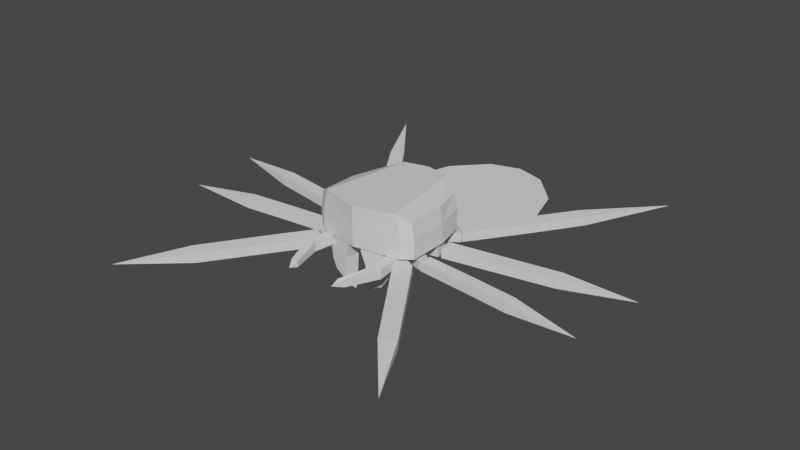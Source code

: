 # Source: JumpingSpider.blend  (saved by Blender 3.6.13; exported with 4.5.12 LTS)
import bpy
from mathutils import Matrix  # noqa: F401  (used for matrix-valued properties, if any)

bpy.ops.wm.read_factory_settings(use_empty=True)
scene = bpy.context.scene
scene.name = 'Scene'

# ---- collections
col_collection = bpy.data.collections.new('Collection'); scene.collection.children.link(col_collection)

# ---- materials (node trees are filled in below, after node groups)
mat_material = bpy.data.materials.new('Material')
mat_material.alpha_threshold = 0.0
mat_material.use_transparent_shadow = False
mat_material.roughness = 0.5
mat_material.line_color = (0.0, 0.0, 0.0, 1.0)

# ---- material node trees
mat_material.use_nodes = True; mat_material.node_tree.nodes.clear()
_N = mat_material.node_tree.nodes; _L = mat_material.node_tree.links
n0 = _N.new('ShaderNodeOutputMaterial'); n0.name = 'Material Output'; n0.location = (300, 300)
n1 = _N.new('ShaderNodeBsdfPrincipled'); n1.name = 'Principled BSDF'; n1.location = (10, 300)
n1.distribution = 'GGX'
n1.subsurface_method = 'RANDOM_WALK_SKIN'
n1.inputs[3].default_value = 1.45
n1.inputs[27].default_value = (0.0, 0.0, 0.0, 1.0)
n1.inputs[28].default_value = 1.0
_L.new(n1.outputs[0], n0.inputs[0])
n0.is_active_output = True

# ---- world
world_world = bpy.data.worlds.new('World'); scene.world = world_world
world_world.use_nodes = True; world_world.node_tree.nodes.clear()
_N = world_world.node_tree.nodes; _L = world_world.node_tree.links
n0 = _N.new('ShaderNodeOutputWorld'); n0.name = 'World Output'; n0.location = (300, 300)
n1 = _N.new('ShaderNodeBackground'); n1.name = 'Background'; n1.location = (10, 300)
n1.inputs[0].default_value = (0.05088, 0.05088, 0.05088, 1.0)
_L.new(n1.outputs[0], n0.inputs[0])
n0.is_active_output = True
world_world.color = (0.05088, 0.05088, 0.05088)
world_world.use_sun_shadow = False
world_world.sun_shadow_jitter_overblur = 0.0

# ---- meshes
me_cube = bpy.data.meshes.new('Cube')
me_cube.from_pydata([(1.024, 0.4072, 0.3), (1.167, -1.1, 0.3), (0.0, 0.8, 0.3459), (0.0, -1.5, 0.3459), (1.167, -0.25, 0.3), (0.6331, 0.6717, 0.3432), (0.9429, -1.27, 0.3006), (0.9244, 0.4075, 1.049), (1.101, -1.1, 1.057), (0.0, 0.8003, 1.201), (0.0, -1.5, 1.201), (1.101, -0.2497, 1.049), (0.5339, 0.672, 1.199), (0.8437, -1.27, 1.201), (0.0, -0.3497, 1.201), (0.0, 0.2253, 1.201), (0.0, -0.9247, 1.201), (1.168, -0.2498, 0.7246), (1.168, -1.1, 0.7287), (1.024, 0.4074, 0.75), (0.0, 0.8002, 0.7736), (0.6335, 0.6718, 0.7709), (0.9433, -1.27, 0.7506), (0.0, -1.5, 0.7736), (0.4208, -0.6856, 0.0), (1.138, -0.9242, 0.0), (0.4685, -0.4504, 0.0), (1.151, -0.6846, 0.0), (0.4208, -0.6856, 0.2), (1.138, -0.9242, 0.2), (0.4685, -0.4504, 0.2), (1.151, -0.6846, 0.2), (0.4615, -0.4049, 0.0), (1.116, -0.3006, 0.0), (0.3819, -0.1251, 0.0), (1.046, -0.003614, 0.0), (0.4615, -0.4049, 0.2), (1.116, -0.3006, 0.2), (0.3819, -0.1251, 0.2), (1.046, -0.003614, 0.2), (0.1359, -0.97, -0.04), (0.874, -1.357, 0.0), (0.3933, -0.754, -0.04), (1.174, -1.161, 0.0), (0.1359, -0.97, 0.24), (0.874, -1.357, 0.2), (0.3933, -0.754, 0.24), (1.174, -1.161, 0.2), (0.3586, -0.07346, 0.0), (1.085, 0.4774, 0.0), (0.1489, 0.1995, 0.0), (0.785, 0.6726, 0.0), (0.3586, -0.07346, 0.2), (1.085, 0.4774, 0.2), (0.1489, 0.1995, 0.2), (0.785, 0.6726, 0.2), (0.0, -1.0, 0.0), (0.3501, -0.6983, 0.0), (0.0, 0.2664, 0.0), (0.3162, -0.1501, 0.0), (0.4, -0.4, 0.0), (0.0, -1.0, 0.2), (0.3501, -0.6983, 0.2), (0.0, 0.2664, 0.2), (0.3162, -0.1501, 0.2), (0.4, -0.4, 0.2), (0.0, -0.3668, -0.03482)], [], [(0, 4, 1, 6, 3, 2, 5), (12, 9, 15, 14, 16, 10, 13), (18, 17, 11, 8), (17, 19, 7, 11), (21, 20, 9, 12), (23, 22, 13, 10), (22, 18, 8, 13), (19, 21, 12, 7), (0, 5, 21, 19), (6, 1, 18, 22), (3, 6, 22, 23), (5, 2, 20, 21), (4, 0, 19, 17), (1, 4, 17, 18), (7, 12, 13, 8, 11), (24, 26, 27, 25), (28, 29, 31, 30), (25, 27, 31, 29), (26, 24, 28, 30), (27, 26, 30, 31), (24, 25, 29, 28), (32, 34, 35, 33), (36, 37, 39, 38), (33, 35, 39, 37), (34, 32, 36, 38), (35, 34, 38, 39), (32, 33, 37, 36), (40, 42, 43, 41), (44, 45, 47, 46), (41, 43, 47, 45), (42, 40, 44, 46), (43, 42, 46, 47), (40, 41, 45, 44), (48, 50, 51, 49), (52, 53, 55, 54), (49, 51, 55, 53), (50, 48, 52, 54), (51, 50, 54, 55), (48, 49, 53, 52), (56, 66, 58, 59, 60, 57), (61, 62, 65, 64, 63), (56, 57, 62, 61), (57, 60, 65, 62), (60, 59, 64, 65), (59, 58, 63, 64)])
_uv = me_cube.uv_layers.new(name='UVMap')
_uv.uv.foreach_set('vector', [0.625, 0.5, 0.625, 0.625, 0.625, 0.75, 0.75, 0.75, 0.875, 0.75, 0.875, 0.5, 0.75, 0.5, 0.75, 0.5, 0.875, 0.5, 0.875, 0.5625, 0.875, 0.625, 0.875, 0.6875, 0.875, 0.75, 0.75, 0.75, 0.625, 0.75, 0.625, 0.625, 0.625, 0.625, 0.625, 0.75, 0.625, 0.625, 0.625, 0.5, 0.625, 0.5, 0.625, 0.625, 0.75, 0.5, 0.875, 0.5, 0.875, 0.5, 0.75, 0.5, 0.875, 0.75, 0.75, 0.75, 0.75, 0.75, 0.875, 0.75, 0.75, 0.75, 0.625, 0.75, 0.625, 0.75, 0.75, 0.75, 0.625, 0.5, 0.75, 0.5, 0.75, 0.5, 0.625, 0.5, 0.625, 0.5, 0.75, 0.5, 0.75, 0.5, 0.625, 0.5, 0.75, 0.75, 0.625, 0.75, 0.625, 0.75, 0.75, 0.75, 0.875, 0.75, 0.75, 0.75, 0.75, 0.75, 0.875, 0.75, 0.75, 0.5, 0.875, 0.5, 0.875, 0.5, 0.75, 0.5, 0.625, 0.625, 0.625, 0.5, 0.625, 0.5, 0.625, 0.625, 0.625, 0.75, 0.625, 0.625, 0.625, 0.625, 0.625, 0.75, 0.625, 0.5, 0.75, 0.5, 0.75, 0.75, 0.625, 0.75, 0.625, 0.625, 0.0, 0.0, 0.0, 1.0, 1.0, 1.0, 1.0, 0.0, 0.0, 0.0, 1.0, 0.0, 1.0, 1.0, 0.0, 1.0, 1.0, 0.0, 1.0, 1.0, 1.0, 1.0, 1.0, 0.0, 0.0, 1.0, 0.0, 0.0, 0.0, 0.0, 0.0, 1.0, 1.0, 1.0, 0.0, 1.0, 0.0, 1.0, 1.0, 1.0, 0.0, 0.0, 1.0, 0.0, 1.0, 0.0, 0.0, 0.0, 0.0, 0.0, 0.0, 1.0, 1.0, 1.0, 1.0, 0.0, 0.0, 0.0, 1.0, 0.0, 1.0, 1.0, 0.0, 1.0, 1.0, 0.0, 1.0, 1.0, 1.0, 1.0, 1.0, 0.0, 0.0, 1.0, 0.0, 0.0, 0.0, 0.0, 0.0, 1.0, 1.0, 1.0, 0.0, 1.0, 0.0, 1.0, 1.0, 1.0, 0.0, 0.0, 1.0, 0.0, 1.0, 0.0, 0.0, 0.0, 0.0, 0.0, 0.0, 1.0, 1.0, 1.0, 1.0, 0.0, 0.0, 0.0, 1.0, 0.0, 1.0, 1.0, 0.0, 1.0, 1.0, 0.0, 1.0, 1.0, 1.0, 1.0, 1.0, 0.0, 0.0, 1.0, 0.0, 0.0, 0.0, 0.0, 0.0, 1.0, 1.0, 1.0, 0.0, 1.0, 0.0, 1.0, 1.0, 1.0, 0.0, 0.0, 1.0, 0.0, 1.0, 0.0, 0.0, 0.0, 0.0, 0.0, 0.0, 1.0, 1.0, 1.0, 1.0, 0.0, 0.0, 0.0, 1.0, 0.0, 1.0, 1.0, 0.0, 1.0, 1.0, 0.0, 1.0, 1.0, 1.0, 1.0, 1.0, 0.0, 0.0, 1.0, 0.0, 0.0, 0.0, 0.0, 0.0, 1.0, 1.0, 1.0, 0.0, 1.0, 0.0, 1.0, 1.0, 1.0, 0.0, 0.0, 1.0, 0.0, 1.0, 0.0, 0.0, 0.0, 0.0, 0.0, 0.0, 0.5, 0.0, 1.0, 1.0, 1.0, 1.0, 0.5, 1.0, 0.0, 0.0, 0.0, 1.0, 0.0, 1.0, 0.5, 1.0, 1.0, 0.0, 1.0, 0.0, 0.0, 1.0, 0.0, 1.0, 0.0, 0.0, 0.0, 1.0, 0.0, 1.0, 0.5, 1.0, 0.5, 1.0, 0.0, 1.0, 0.5, 1.0, 1.0, 1.0, 1.0, 1.0, 0.5, 1.0, 1.0, 0.0, 1.0, 0.0, 1.0, 1.0, 1.0])
me_cube.materials.append(mat_material)
me_cube.use_mirror_vertex_groups = False
me_cube.update()
me_plane = bpy.data.meshes.new('Plane')
me_plane.from_pydata([(0.0, 0.8299, 0.0), (0.6281, 0.8299, 0.0), (0.0, 4.13, 0.0), (1.328, 3.23, 0.0), (1.628, 2.23, 0.0), (1.228, 1.23, 0.0), (0.6641, 3.93, 0.0)], [], [(0, 1, 5, 4, 3, 6, 2)])
_uv = me_plane.uv_layers.new(name='UVMap')
_uv.uv.foreach_set('vector', [0.0, 0.0, 1.0, 0.0, 1.0, 0.25, 1.0, 0.5, 1.0, 1.0, 0.5, 1.0, 0.0, 1.0])
me_plane.update()
me_plane_001 = bpy.data.meshes.new('Plane.001')
me_plane_001.from_pydata([(2.567, 2.645, 0.0), (1.1, 0.5, 0.0), (0.8, 0.7, 0.0), (3.537, 4.375, 0.1), (1.906, 1.659, 0.0), (1.644, 1.841, 0.0), (2.318, 2.819, 0.0), (2.567, 2.645, 0.2), (1.1, 0.5, 0.2), (0.8, 0.7, 0.2), (1.906, 1.659, 0.2), (1.644, 1.841, 0.2), (2.318, 2.819, 0.2)], [], [(6, 3, 0), (2, 5, 4, 1), (5, 6, 0, 4), (12, 7, 3), (9, 8, 10, 11), (11, 10, 7, 12), (2, 1, 8, 9), (1, 4, 10, 8), (0, 3, 7), (4, 0, 7, 10), (3, 6, 12), (6, 5, 11, 12), (5, 2, 9, 11)])
_uv = me_plane_001.uv_layers.new(name='UVMap')
_uv.uv.foreach_set('vector', [0.75, 1.0, 1.0, 1.0, 1.0, 0.75, 0.0, 1.0, 0.5, 1.0, 1.0, 0.5, 1.0, 0.0, 0.5, 1.0, 0.75, 1.0, 1.0, 0.75, 1.0, 0.5, 0.75, 1.0, 1.0, 0.75, 1.0, 1.0, 0.0, 1.0, 1.0, 0.0, 1.0, 0.5, 0.5, 1.0, 0.5, 1.0, 1.0, 0.5, 1.0, 0.75, 0.75, 1.0, 0.0, 1.0, 1.0, 0.0, 1.0, 0.0, 0.0, 1.0, 1.0, 0.0, 1.0, 0.5, 1.0, 0.5, 1.0, 0.0, 1.0, 0.75, 1.0, 1.0, 1.0, 0.75, 1.0, 0.5, 1.0, 0.75, 1.0, 0.75, 1.0, 0.5, 1.0, 1.0, 0.75, 1.0, 0.75, 1.0, 0.75, 1.0, 0.5, 1.0, 0.5, 1.0, 0.75, 1.0, 0.5, 1.0, 0.0, 1.0, 0.0, 1.0, 0.5, 1.0])
me_plane_001.update()
me_plane_002 = bpy.data.meshes.new('Plane.002')
me_plane_002.from_pydata([(1.18, -0.2898, 0.0), (2.304, -0.08765, 0.0), (1.12, 0.02003, 0.0), (4.98, 0.5073, 0.1), (2.25, 0.2076, 0.0), (3.497, 0.1312, 0.0), (3.458, 0.409, 0.0), (1.18, -0.2898, 0.2), (2.304, -0.08765, 0.2), (1.12, 0.02003, 0.2), (2.25, 0.2076, 0.2), (3.497, 0.1312, 0.2), (3.458, 0.409, 0.2)], [], [(5, 6, 3), (0, 2, 4, 1), (1, 4, 6, 5), (11, 3, 12), (7, 8, 10, 9), (8, 11, 12, 10), (1, 5, 11, 8), (6, 4, 10, 12), (5, 3, 11), (2, 0, 7, 9), (3, 6, 12), (4, 2, 9, 10), (0, 1, 8, 7)])
_uv = me_plane_002.uv_layers.new(name='UVMap')
_uv.uv.foreach_set('vector', [1.0, 0.5, 0.75, 1.0, 1.0, 1.0, 0.0, 0.0, 0.0, 1.0, 0.5, 1.0, 1.0, 0.0, 1.0, 0.0, 0.5, 1.0, 0.75, 1.0, 1.0, 0.5, 1.0, 0.5, 1.0, 1.0, 0.75, 1.0, 0.0, 0.0, 1.0, 0.0, 0.5, 1.0, 0.0, 1.0, 1.0, 0.0, 1.0, 0.5, 0.75, 1.0, 0.5, 1.0, 1.0, 0.0, 1.0, 0.5, 1.0, 0.5, 1.0, 0.0, 0.75, 1.0, 0.5, 1.0, 0.5, 1.0, 0.75, 1.0, 1.0, 0.5, 1.0, 1.0, 1.0, 0.5, 0.0, 1.0, 0.0, 0.0, 0.0, 0.0, 0.0, 1.0, 1.0, 1.0, 0.75, 1.0, 0.75, 1.0, 0.5, 1.0, 0.0, 1.0, 0.0, 1.0, 0.5, 1.0, 0.0, 0.0, 1.0, 0.0, 1.0, 0.0, 0.0, 0.0])
me_plane_002.update()
me_plane_003 = bpy.data.meshes.new('Plane.003')
me_plane_003.from_pydata([(1.185, -0.9388, 0.0), (2.192, -1.036, 0.0), (1.215, -0.6811, 0.0), (2.22, -0.7726, 0.0), (4.75, -1.193, 0.1), (3.265, -1.154, 0.0), (3.295, -0.8911, 0.0), (1.185, -0.9388, 0.2), (2.192, -1.036, 0.2), (1.215, -0.6811, 0.2), (2.22, -0.7726, 0.2), (3.265, -1.154, 0.2), (3.295, -0.8911, 0.2)], [], [(5, 6, 4), (0, 2, 3, 1), (1, 3, 6, 5), (11, 4, 12), (7, 8, 10, 9), (8, 11, 12, 10), (0, 1, 8, 7), (1, 5, 11, 8), (5, 4, 11), (6, 3, 10, 12), (2, 0, 7, 9), (4, 6, 12), (3, 2, 9, 10)])
_uv = me_plane_003.uv_layers.new(name='UVMap')
_uv.uv.foreach_set('vector', [1.0, 0.25, 1.0, 0.75, 1.0, 0.5, 0.0, 0.0, 0.0, 1.0, 1.0, 1.0, 1.0, 0.0, 1.0, 0.0, 1.0, 1.0, 1.0, 0.75, 1.0, 0.25, 1.0, 0.25, 1.0, 0.5, 1.0, 0.75, 0.0, 0.0, 1.0, 0.0, 1.0, 1.0, 0.0, 1.0, 1.0, 0.0, 1.0, 0.25, 1.0, 0.75, 1.0, 1.0, 0.0, 0.0, 1.0, 0.0, 1.0, 0.0, 0.0, 0.0, 1.0, 0.0, 1.0, 0.25, 1.0, 0.25, 1.0, 0.0, 1.0, 0.25, 1.0, 0.5, 1.0, 0.25, 1.0, 0.75, 1.0, 1.0, 1.0, 1.0, 1.0, 0.75, 0.0, 1.0, 0.0, 0.0, 0.0, 0.0, 0.0, 1.0, 1.0, 0.5, 1.0, 0.75, 1.0, 0.75, 1.0, 1.0, 0.0, 1.0, 0.0, 1.0, 1.0, 1.0])
me_plane_003.update()
me_plane_004 = bpy.data.meshes.new('Plane.004')
me_plane_004.from_pydata([(1.44, -2.19, 0.0), (3.307, -4.586, 0.1), (0.9, -1.4, 0.0), (1.2, -1.2, 0.0), (1.74, -1.99, 0.0), (2.574, -3.241, 0.0), (2.289, -3.431, 0.0), (1.44, -2.19, 0.2), (0.9, -1.4, 0.2), (1.2, -1.2, 0.2), (1.74, -1.99, 0.2), (2.574, -3.241, 0.2), (2.289, -3.431, 0.2)], [], [(6, 5, 1), (2, 3, 4, 0), (0, 4, 5, 6), (12, 1, 11), (8, 7, 10, 9), (7, 12, 11, 10), (4, 3, 9, 10), (2, 0, 7, 8), (0, 6, 12, 7), (3, 2, 8, 9), (6, 1, 12), (1, 5, 11), (5, 4, 10, 11)])
_uv = me_plane_004.uv_layers.new(name='UVMap')
_uv.uv.foreach_set('vector', [0.5, 0.0, 1.0, 0.25, 1.0, 0.0, 0.0, 1.0, 1.0, 1.0, 1.0, 0.5, 0.0, 0.0, 0.0, 0.0, 1.0, 0.5, 1.0, 0.25, 0.5, 0.0, 0.5, 0.0, 1.0, 0.0, 1.0, 0.25, 0.0, 1.0, 0.0, 0.0, 1.0, 0.5, 1.0, 1.0, 0.0, 0.0, 0.5, 0.0, 1.0, 0.25, 1.0, 0.5, 1.0, 0.5, 1.0, 1.0, 1.0, 1.0, 1.0, 0.5, 0.0, 1.0, 0.0, 0.0, 0.0, 0.0, 0.0, 1.0, 0.0, 0.0, 0.5, 0.0, 0.5, 0.0, 0.0, 0.0, 1.0, 1.0, 0.0, 1.0, 0.0, 1.0, 1.0, 1.0, 0.5, 0.0, 1.0, 0.0, 0.5, 0.0, 1.0, 0.0, 1.0, 0.25, 1.0, 0.25, 1.0, 0.25, 1.0, 0.5, 1.0, 0.5, 1.0, 0.25])
me_plane_004.update()
me_plane_005 = bpy.data.meshes.new('Plane.005')
me_plane_005.from_pydata([(0.7329, -1.766, 0.09432), (0.9329, -1.766, 0.09432), (0.6329, -1.066, 0.09432), (0.8284, -1.019, 0.09432), (0.5049, -2.466, 0.1343), (0.6609, -2.466, 0.1343), (0.5329, -2.666, 0.1943), (0.7329, -1.766, 0.2943), (0.9329, -1.766, 0.2943), (0.6329, -1.066, 0.2943), (0.8284, -1.019, 0.2943), (0.5049, -2.466, 0.2543), (0.6609, -2.466, 0.2543)], [], [(0, 2, 3, 1), (1, 5, 6, 4, 0), (7, 8, 10, 9), (8, 7, 11, 6, 12), (5, 1, 8, 12), (6, 5, 12), (1, 3, 10, 8), (2, 0, 7, 9), (4, 6, 11), (0, 4, 11, 7), (3, 2, 9, 10)])
_uv = me_plane_005.uv_layers.new(name='UVMap')
_uv.uv.foreach_set('vector', [0.0, 0.0, 0.0, 1.0, 1.0, 1.0, 1.0, 0.0, 1.0, 0.0, 1.0, 0.0, 0.5, 0.0, 0.0, 0.0, 0.0, 0.0, 0.0, 0.0, 1.0, 0.0, 1.0, 1.0, 0.0, 1.0, 1.0, 0.0, 0.0, 0.0, 0.0, 0.0, 0.5, 0.0, 1.0, 0.0, 1.0, 0.0, 1.0, 0.0, 1.0, 0.0, 1.0, 0.0, 0.5, 0.0, 1.0, 0.0, 1.0, 0.0, 1.0, 0.0, 1.0, 1.0, 1.0, 1.0, 1.0, 0.0, 0.0, 1.0, 0.0, 0.0, 0.0, 0.0, 0.0, 1.0, 0.0, 0.0, 0.5, 0.0, 0.0, 0.0, 0.0, 0.0, 0.0, 0.0, 0.0, 0.0, 0.0, 0.0, 1.0, 1.0, 0.0, 1.0, 0.0, 1.0, 1.0, 1.0])
me_plane_005.update()
me_plane_006 = bpy.data.meshes.new('Plane.006')
me_plane_006.from_pydata([(0.2903, -1.417, -0.5), (0.5743, -1.341, -0.4), (0.2142, -1.133, -0.5), (0.4982, -1.057, -0.4), (0.1552, -1.456, 0.3), (0.578, -1.343, 0.3), (0.07758, -1.166, 0.3), (0.5003, -1.053, 0.3), (0.1045, -1.314, -0.7), (0.179, -1.141, -0.006276), (0.2529, -1.428, -0.006276), (0.5391, -1.198, 0.3), (0.721, -1.303, 7.451e-09), (0.6442, -1.016, 7.451e-09), (0.696, -1.309, -0.2), (0.6195, -1.024, -0.2)], [], [(1, 0, 8), (4, 5, 11, 7, 6), (0, 1, 14, 12, 5, 4, 10), (2, 0, 10, 4, 6, 9), (3, 2, 9, 6, 7, 13, 15), (3, 1, 8), (0, 2, 8), (2, 3, 8), (1, 3, 15, 13, 7, 11, 5, 12, 14)])
_uv = me_plane_006.uv_layers.new(name='UVMap')
_uv.uv.foreach_set('vector', [1.0, 0.0, 0.0, 0.0, 1.0, 0.0, 0.0, 0.0, 1.0, 0.0, 1.0, 0.5, 1.0, 1.0, 0.0, 1.0, 0.0, 0.0, 1.0, 0.0, 1.0, 0.0, 1.0, 0.0, 1.0, 0.0, 0.0, 0.0, 0.0, 0.0, 0.0, 1.0, 0.0, 0.0, 0.0, 0.0, 0.0, 0.0, 0.0, 1.0, 0.0, 1.0, 1.0, 1.0, 0.0, 1.0, 0.0, 1.0, 0.0, 1.0, 1.0, 1.0, 1.0, 1.0, 1.0, 1.0, 1.0, 1.0, 1.0, 0.0, 1.0, 1.0, 0.0, 0.0, 0.0, 1.0, 0.0, 0.0, 0.0, 1.0, 1.0, 1.0, 0.0, 1.0, 1.0, 0.0, 1.0, 1.0, 1.0, 1.0, 1.0, 1.0, 1.0, 1.0, 1.0, 0.5, 1.0, 0.0, 1.0, 0.0, 1.0, 0.0])
me_plane_006.update()

# ---- objects
ob_cephalothorax = bpy.data.objects.new('Cephalothorax', me_cube)
ob_topviewreference = bpy.data.objects.new('TopViewReference', None)
ob_abdomen = bpy.data.objects.new('Abdomen', me_plane)
ob_verybacklegs = bpy.data.objects.new('VeryBackLegs', me_plane_001)
ob_middlebacklegs = bpy.data.objects.new('MiddleBackLegs', me_plane_002)
ob_middlefrontlegs = bpy.data.objects.new('MiddleFrontLegs', me_plane_003)
ob_veryfrontelegs = bpy.data.objects.new('VeryFronteLegs', me_plane_004)
ob_pedipalps = bpy.data.objects.new('Pedipalps', me_plane_005)
ob_fangs = bpy.data.objects.new('Fangs', me_plane_006)

# ---- transforms, parenting, visibility, modifiers, constraints
ob_cephalothorax.location = (0.0, 0.0, 0.0)
ob_cephalothorax.lock_rotations_4d = False
ob_cephalothorax.empty_display_type = 'ARROWS'
ob_cephalothorax.lineart.crease_threshold = 0.0
_m = ob_cephalothorax.modifiers.new('Mirror', 'MIRROR')
_m.use_clip = True
ob_topviewreference.location = (0.0, 0.0, -2.0)
ob_topviewreference.rotation_euler = (0.0, -0.0, 1.571)
ob_topviewreference.scale = (2.2, 2.2, 2.2)
ob_topviewreference.empty_display_type = 'IMAGE'
ob_topviewreference.empty_display_size = 5.0
ob_abdomen.location = (0.0, -0.001208, 0.0)
_m = ob_abdomen.modifiers.new('Mirror', 'MIRROR')
_m.use_clip = True
ob_verybacklegs.location = (0.0, 0.0, 0.0)
_m = ob_verybacklegs.modifiers.new('Mirror', 'MIRROR')
ob_middlebacklegs.location = (0.0, 0.0, 0.0)
_m = ob_middlebacklegs.modifiers.new('Mirror', 'MIRROR')
ob_middlefrontlegs.location = (0.0, 0.0, 0.0)
_m = ob_middlefrontlegs.modifiers.new('Mirror', 'MIRROR')
ob_veryfrontelegs.location = (0.0, 0.0, 0.0)
_m = ob_veryfrontelegs.modifiers.new('Mirror', 'MIRROR')
ob_pedipalps.location = (0.0, 0.0, 0.0)
_m = ob_pedipalps.modifiers.new('Mirror', 'MIRROR')
ob_fangs.location = (0.0, 0.0, 0.0)
_m = ob_fangs.modifiers.new('Mirror', 'MIRROR')

# ---- collection membership
col_collection.objects.link(ob_cephalothorax)
col_collection.objects.link(ob_topviewreference)
col_collection.objects.link(ob_abdomen)
col_collection.objects.link(ob_verybacklegs)
col_collection.objects.link(ob_middlebacklegs)
col_collection.objects.link(ob_middlefrontlegs)
col_collection.objects.link(ob_veryfrontelegs)
col_collection.objects.link(ob_pedipalps)
col_collection.objects.link(ob_fangs)

# ---- scene / render settings (as saved in the file)
scene.frame_start = 1; scene.frame_end = 250; scene.frame_set(1)
scene.render.engine = 'BLENDER_EEVEE_NEXT'
scene.cycles.sampling_pattern = 'TABULATED_SOBOL'
scene.view_settings.view_transform = 'Filmic'
bpy.context.view_layer.update()

# ---- added for rendering (the .blend has no active camera and no usable light): camera, sun
cam_auto = bpy.data.cameras.new('AutoCamera')
cam_auto.lens = 50.0
cam_auto.sensor_width = 36.0
cam_auto.clip_end = 1000.0
ob_auto_camera = bpy.data.objects.new('AutoCamera', cam_auto)
scene.collection.objects.link(ob_auto_camera)
ob_auto_camera.location = (12.5212, -15.131, 10.2676)
ob_auto_camera.rotation_euler = (1.09748, -7.21219e-08, 0.694738)
scene.camera = ob_auto_camera
light_auto_sun = bpy.data.lights.new('AutoSun', 'SUN')
light_auto_sun.energy = 3.0
light_auto_sun.angle = 0.0523599
ob_auto_sun = bpy.data.objects.new('AutoSun', light_auto_sun)
scene.collection.objects.link(ob_auto_sun)
ob_auto_sun.rotation_euler = (0.872665, 0.174533, 0.523599)
bpy.context.view_layer.update()
